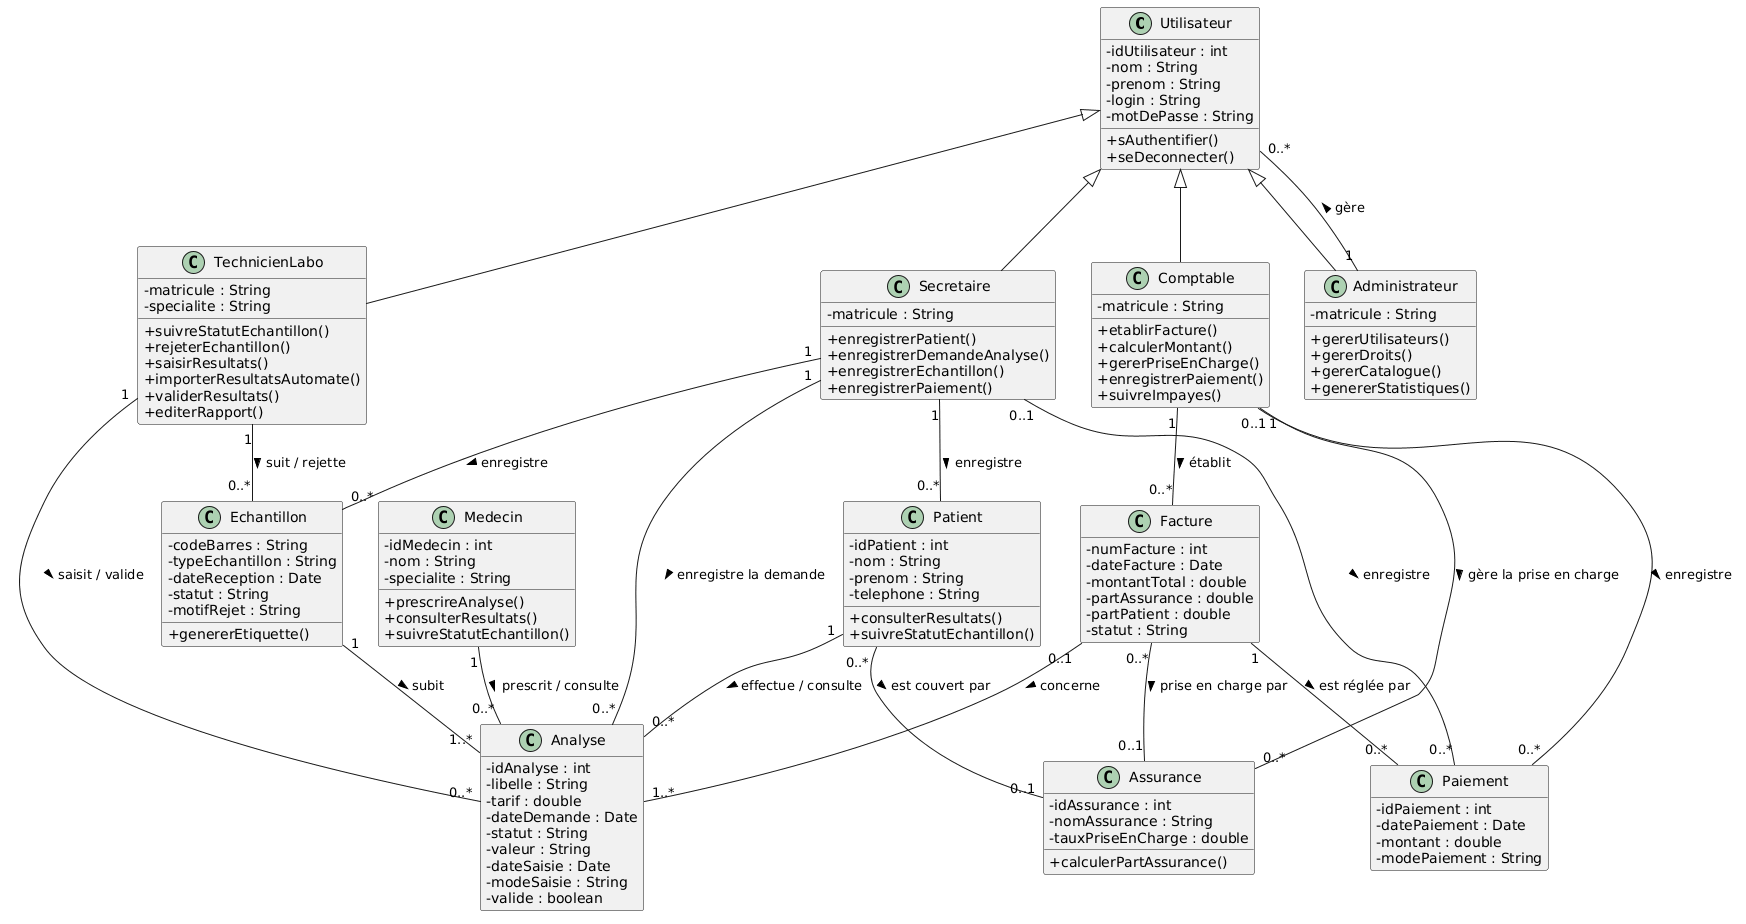

The diagram above was rendered by PlantUML. Its source (embedded in the PNG):
@startuml
skinparam classAttributeIconSize 0
skinparam shadowing false
hide empty members

' ================= UTILISATEURS (héritage) =================
class Utilisateur {
  - idUtilisateur : int
  - nom : String
  - prenom : String
  - login : String
  - motDePasse : String
  + sAuthentifier()
  + seDeconnecter()
}

class Secretaire {
  - matricule : String
  + enregistrerPatient()
  + enregistrerDemandeAnalyse()
  + enregistrerEchantillon()
  + enregistrerPaiement()
}

class TechnicienLabo {
  - matricule : String
  - specialite : String
  + suivreStatutEchantillon()
  + rejeterEchantillon()
  + saisirResultats()
  + importerResultatsAutomate()
  + validerResultats()
  + editerRapport()
}

class Comptable {
  - matricule : String
  + etablirFacture()
  + calculerMontant()
  + gererPriseEnCharge()
  + enregistrerPaiement()
  + suivreImpayes()
}

class Administrateur {
  - matricule : String
  + gererUtilisateurs()
  + gererDroits()
  + gererCatalogue()
  + genererStatistiques()
}

Utilisateur <|-- Secretaire
Utilisateur <|-- TechnicienLabo
Utilisateur <|-- Comptable
Utilisateur <|-- Administrateur

' ================= CLASSES MÉTIER =================
class Patient {
  - idPatient : int
  - nom : String
  - prenom : String
  - telephone : String
  + consulterResultats()
  + suivreStatutEchantillon()
}

class Medecin {
  - idMedecin : int
  - nom : String
  - specialite : String
  + prescrireAnalyse()
  + consulterResultats()
  + suivreStatutEchantillon()
}

class Echantillon {
  - codeBarres : String
  - typeEchantillon : String
  - dateReception : Date
  - statut : String
  - motifRejet : String
  + genererEtiquette()
}

class Analyse {
  - idAnalyse : int
  - libelle : String
  - tarif : double
  - dateDemande : Date
  - statut : String
  - valeur : String
  - dateSaisie : Date
  - modeSaisie : String
  - valide : boolean
}

class Assurance {
  - idAssurance : int
  - nomAssurance : String
  - tauxPriseEnCharge : double
  + calculerPartAssurance()
}

class Facture {
  - numFacture : int
  - dateFacture : Date
  - montantTotal : double
  - partAssurance : double
  - partPatient : double
  - statut : String
}

class Paiement {
  - idPaiement : int
  - datePaiement : Date
  - montant : double
  - modePaiement : String
}

' ================= RELATIONS MÉTIER =================
Patient "1" -- "0..*" Analyse : effectue / consulte >
Medecin "1" -- "0..*" Analyse : prescrit / consulte >
Echantillon "1" -- "1..*" Analyse : subit >
Facture "0..1" -- "1..*" Analyse : concerne >
Facture "1" -- "0..*" Paiement : est réglée par >
Patient "0..*" -- "0..1" Assurance : est couvert par >
Facture "0..*" -- "0..1" Assurance : prise en charge par >

' ================= RELATIONS UTILISATEURS =================
Secretaire "1" -- "0..*" Patient : enregistre >
Secretaire "1" -- "0..*" Echantillon : enregistre >
Secretaire "1" -- "0..*" Analyse : enregistre la demande >
Secretaire "0..1" -- "0..*" Paiement : enregistre >

TechnicienLabo "1" -- "0..*" Echantillon : suit / rejette >
TechnicienLabo "1" -- "0..*" Analyse : saisit / valide >

Comptable "1" -- "0..*" Facture : établit >
Comptable "0..1" -- "0..*" Paiement : enregistre >
Comptable "1" -- "0..*" Assurance : gère la prise en charge >

Administrateur "1" -- "0..*" Utilisateur : gère >
@enduml